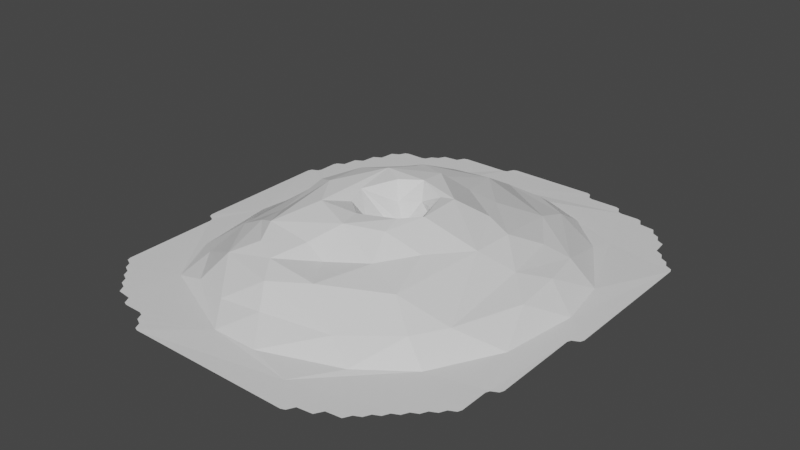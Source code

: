 # Source: Anthill.blend  (saved by Blender 2.93.21; exported with 4.5.12 LTS)
import bpy
from mathutils import Matrix  # noqa: F401  (used for matrix-valued properties, if any)

bpy.ops.wm.read_factory_settings(use_empty=True)
scene = bpy.context.scene
scene.name = 'Scene'

# ---- collections
col_collection = bpy.data.collections.new('Collection'); scene.collection.children.link(col_collection)

# ---- materials (node trees are filled in below, after node groups)
mat_anthill = bpy.data.materials.new('Anthill')
mat_anthill.use_transparent_shadow = False

# ---- material node trees
mat_anthill.use_nodes = True; mat_anthill.node_tree.nodes.clear()
_N = mat_anthill.node_tree.nodes; _L = mat_anthill.node_tree.links
n0 = _N.new('ShaderNodeBsdfPrincipled'); n0.name = 'Principled BSDF'; n0.location = (10, 300)
n0.distribution = 'GGX'
n0.subsurface_method = 'BURLEY'
n0.inputs[3].default_value = 1.45
n0.inputs[27].default_value = (0.0, 0.0, 0.0, 1.0)
n0.inputs[28].default_value = 1.0
n1 = _N.new('ShaderNodeOutputMaterial'); n1.name = 'Material Output'; n1.location = (300, 300)
_L.new(n0.outputs[0], n1.inputs[0])
n1.is_active_output = True

# ---- world
world_world = bpy.data.worlds.new('World'); scene.world = world_world
world_world.use_nodes = True; world_world.node_tree.nodes.clear()
_N = world_world.node_tree.nodes; _L = world_world.node_tree.links
n0 = _N.new('ShaderNodeOutputWorld'); n0.name = 'World Output'; n0.location = (300, 300)
n1 = _N.new('ShaderNodeBackground'); n1.name = 'Background'; n1.location = (10, 300)
n1.inputs[0].default_value = (0.05088, 0.05088, 0.05088, 1.0)
_L.new(n1.outputs[0], n0.inputs[0])
n0.is_active_output = True
world_world.color = (0.05088, 0.05088, 0.05088)
world_world.use_sun_shadow = False
world_world.sun_shadow_jitter_overblur = 0.0

# ---- meshes
me_plane = bpy.data.meshes.new('Plane')
me_plane.from_pydata([(0.3052, -0.7158, 0.07377), (0.3802, -0.6614, 0.07377), (-0.3613, -0.6877, 0.07377), (0.0109, -0.6235, 0.07924), (0.474, -0.5677, 0.07377), (0.5623, -0.4824, 0.07377), (0.5629, -0.392, 0.07376), (-0.431, -0.4879, 0.07526), (0.04418, -0.4348, 0.1995), (-0.2816, -0.4329, 0.1774), (0.5677, -0.3802, 0.07361), (-0.01581, -0.3371, 0.2013), (0.107, -0.2774, 0.2137), (-0.2352, -0.3116, 0.2418), (-0.2176, -0.08957, 0.2922), (-0.03615, -0.1777, 0.2778), (0.4585, -0.08344, 0.135), (-0.02971, -0.1597, 0.2587), (0.08178, -0.1951, 0.2679), (-0.1409, 0.08092, 0.2956), (-0.01737, -0.04917, 0.1893), (0.599, -0.06766, 0.07377), (-0.07805, 0.04873, 0.2881), (-0.001416, -0.01761, 0.1904), (-0.5155, 0.2248, 0.07663), (0.205, 0.1141, 0.2333), (-0.4029, 0.2919, 0.1203), (-0.06755, 0.262, 0.2241), (-0.6511, 0.2761, 0.07377), (0.4211, 0.2051, 0.1369), (-0.6199, 0.3699, 0.07377), (-0.5908, 0.4302, 0.07376), (0.2446, 0.4365, 0.1305), (0.5989, 0.4427, 0.07377), (-0.5596, 0.4927, 0.07376), (0.01759, 0.4883, 0.1415), (0.5677, 0.474, 0.07377), (0.5342, 0.5074, 0.07377), (0.5574, 0.4949, 0.07377), (-0.5283, 0.5552, 0.07377), (0.1155, 0.5752, 0.07915), (0.5052, 0.5677, 0.07377), (-0.4114, 0.599, 0.07377), (0.474, 0.5989, 0.07377), (0.4949, 0.5886, 0.07377), (-0.4011, 0.6198, 0.07377), (-0.3802, 0.6302, 0.07377), (-0.3199, 0.6592, 0.07377), (0.4136, 0.6279, 0.07377), (-0.3677, 0.6533, 0.07374), (0.2045, 0.6879, 0.07376), (0.3177, 0.6615, 0.07377), (0.4011, 0.6511, 0.07377), (-0.3074, 0.6824, 0.07377), (-0.1302, 0.6927, 0.07377), (0.1927, 0.6927, 0.07377), (0.3074, 0.6824, 0.07377), (-0.1199, 0.7136, 0.07377), (0.1824, 0.7136, 0.07377), (-0.2954, -0.7496, 0.07377), (-0.3177, -0.724, 0.07377), (0.2324, -0.7498, 0.07377), (0.2574, -0.7217, 0.07377), (-0.3386, -0.7136, 0.07377), (-0.3489, -0.6927, 0.07377), (0.3199, -0.6904, 0.07377), (-0.4204, -0.6871, 0.07377), (-0.4449, -0.6592, 0.07377), (0.1574, -0.6619, 0.07371), (0.3677, -0.6846, 0.07377), (-0.4927, -0.6533, 0.07376), (-0.5052, -0.6302, 0.07377), (0.4114, -0.6302, 0.07377), (-0.5261, -0.6198, 0.07377), (0.4324, -0.6198, 0.07377), (-0.5364, -0.599, 0.07377), (0.4427, -0.5989, 0.07377), (-0.5574, -0.5886, 0.07377), (-0.1368, -0.6213, 0.07802), (-0.5677, -0.5677, 0.07377), (0.2505, -0.5376, 0.08015), (0.4636, -0.5886, 0.07377), (-0.5989, -0.5365, 0.07377), (-0.5886, -0.5573, 0.07377), (-0.04872, -0.5424, 0.1291), (0.5052, -0.5365, 0.07377), (-0.6199, -0.5261, 0.07377), (0.5261, -0.5261, 0.07377), (-0.6246, -0.5142, 0.07377), (-0.198, -0.5421, 0.1124), (0.5364, -0.5052, 0.07377), (-0.085, -0.4868, 0.1832), (0.5574, -0.4948, 0.07377), (0.1713, -0.5033, 0.1284), (-0.3415, -0.4903, 0.09578), (0.3955, -0.4222, 0.07573), (-0.6254, -0.2046, 0.07398), (-0.3642, -0.2934, 0.185), (0.5075, -0.2215, 0.07792), (-0.4323, -0.3741, 0.1027), (-0.2905, -0.2939, 0.221), (0.3236, -0.3913, 0.1335), (-0.1301, -0.4202, 0.207), (-0.5104, -0.3213, 0.07923), (-0.08445, -0.3239, 0.2315), (0.5934, -0.3579, 0.07383), (-0.4426, -0.1726, 0.1391), (-0.2022, -0.3834, 0.2208), (0.1877, -0.1697, 0.2224), (0.2319, -0.3285, 0.1906), (0.3847, -0.2961, 0.1366), (-0.153, -0.1925, 0.287), (-0.02719, -0.242, 0.2744), (-0.6302, -0.1927, 0.07377), (-0.288, -0.2141, 0.2235), (0.5941, -0.07953, 0.07367), (-0.6559, -0.1704, 0.07374), (0.07477, -0.1373, 0.2814), (-0.1066, -0.1188, 0.2702), (0.07245, -0.08804, 0.2296), (-0.3346, -0.06087, 0.2171), (-0.1258, -0.05739, 0.2823), (-0.06332, -0.1078, 0.2292), (0.01162, -0.06036, 0.19), (0.09405, -0.05007, 0.2595), (0.07787, -0.021, 0.213), (0.279, -0.0437, 0.2139), (0.3728, 0.003832, 0.1618), (0.1212, -0.07587, 0.2786), (0.6246, -0.04545, 0.07374), (-0.2708, -0.06685, 0.2736), (0.07301, 0.01126, 0.2268), (0.07061, 0.01601, 0.2533), (-0.04772, 0.01297, 0.237), (0.01764, 0.04315, 0.2478), (0.07672, 0.05319, 0.2766), (0.5405, 0.02393, 0.07623), (-0.4236, 0.01006, 0.1514), (0.1152, 0.06608, 0.2772), (-0.5518, -0.05289, 0.07811), (-0.3467, 0.00769, 0.2112), (-0.2262, 0.05434, 0.2804), (-0.01011, 0.08514, 0.2925), (0.2828, 0.09349, 0.2108), (-0.01084, 0.1675, 0.2851), (0.449, 0.06832, 0.1418), (-0.6559, 0.2642, 0.07375), (-0.1018, 0.1662, 0.2832), (0.3397, 0.1918, 0.1588), (-0.3815, 0.1763, 0.1501), (-0.2105, 0.189, 0.2294), (0.04621, 0.2318, 0.2261), (-0.3123, 0.1868, 0.2037), (-0.6302, 0.2864, 0.07377), (0.1499, 0.2223, 0.2194), (-0.6254, 0.2983, 0.07377), (-0.19, 0.3091, 0.2139), (-0.4564, 0.3602, 0.07549), (0.2418, 0.3342, 0.1614), (0.5129, 0.1918, 0.07899), (-0.6248, 0.3574, 0.07377), (-0.5967, 0.3824, 0.07376), (-0.2243, 0.3268, 0.194), (-0.2804, 0.3529, 0.1403), (-0.1367, 0.4031, 0.1797), (0.007699, 0.3855, 0.1995), (0.3825, 0.4003, 0.07909), (0.6246, 0.4204, 0.07375), (-0.5654, 0.4449, 0.07378), (0.6199, 0.4323, 0.07377), (0.5886, 0.4636, 0.07377), (-0.04181, 0.5774, 0.07695), (-0.5342, 0.5074, 0.07376), (-0.2216, 0.5089, 0.07964), (-0.4238, 0.594, 0.07377), (0.1265, 0.5011, 0.1273), (0.2575, 0.5122, 0.0818), (0.5283, 0.5552, 0.07377), (-0.5052, 0.5677, 0.07377), (0.4014, 0.4623, 0.07379), (-0.4948, 0.5886, 0.07377), (-0.4829, 0.5934, 0.07377), (0.33, 0.6565, 0.07377), (0.4614, 0.6221, 0.07377), (0.3892, 0.6559, 0.07377), (-0.2954, 0.6871, 0.07377), (-0.142, 0.6879, 0.07377), (0.2949, 0.6873, 0.07377), (-0.1074, 0.7185, 0.07377), (0.1704, 0.7184, 0.07377), (-0.3074, -0.7449, 0.07377), (0.2449, -0.7449, 0.07377), (-0.4324, -0.6824, 0.07377), (0.4011, -0.6511, 0.07377), (0.4949, -0.5574, 0.07377), (0.5886, -0.3699, 0.07377), (-0.6511, -0.1824, 0.07377), (0.6199, -0.05737, 0.07377)], [], [(62, 59, 191), (191, 59, 61), (65, 68, 0), (78, 2, 64), (69, 68, 65), (70, 67, 7), (68, 3, 78), (72, 68, 193), (2, 7, 67), (78, 7, 2), (74, 68, 72), (76, 68, 74), (78, 89, 94), (3, 84, 78), (3, 93, 84), (68, 95, 80), (85, 95, 194), (87, 95, 85), (90, 95, 87), (89, 9, 94), (92, 95, 90), (92, 5, 95), (94, 99, 7), (7, 96, 83, 79), (9, 91, 102), (93, 101, 109), (9, 102, 107), (8, 11, 102), (103, 96, 7), (99, 103, 7), (107, 100, 9), (11, 104, 102), (95, 98, 110), (104, 13, 107), (11, 112, 104), (101, 110, 109), (97, 106, 99), (12, 112, 11), (109, 108, 12), (96, 139, 113), (111, 14, 13), (113, 139, 196), (196, 139, 116), (15, 111, 112), (112, 117, 15), (109, 110, 126), (14, 130, 114), (15, 118, 111), (109, 126, 108), (106, 137, 139), (114, 130, 120), (15, 119, 17), (18, 128, 117), (110, 127, 126), (116, 139, 146), (121, 19, 111), (122, 121, 118), (117, 124, 119), (119, 124, 125), (131, 124, 132), (124, 135, 132), (128, 126, 138), (19, 141, 14), (133, 22, 121), (131, 132, 134), (139, 137, 24), (121, 22, 19), (132, 135, 134), (143, 25, 126), (136, 145, 16), (137, 140, 149), (134, 135, 142), (140, 152, 149), (140, 150, 152), (19, 144, 147), (138, 151, 144), (25, 151, 138), (25, 143, 154), (145, 29, 127), (143, 158, 154), (152, 156, 162), (151, 27, 144), (148, 158, 143), (24, 28, 146), (24, 153, 28), (24, 155, 153), (149, 163, 26), (152, 162, 163), (150, 27, 156), (167, 179, 159), (155, 161, 160), (27, 165, 156), (154, 158, 165), (159, 166, 29), (161, 30, 160), (29, 32, 158), (157, 31, 161), (158, 35, 165), (157, 168, 31), (167, 169, 179), (179, 169, 33), (166, 176, 32), (179, 33, 170), (179, 170, 36), (157, 172, 34), (32, 175, 35), (157, 174, 172), (174, 178, 39), (174, 180, 178), (35, 40, 171), (175, 40, 35), (179, 40, 176), (179, 177, 41), (180, 174, 181), (174, 157, 42), (157, 173, 186), (179, 41, 44), (157, 186, 47), (179, 183, 48), (47, 49, 157), (173, 171, 186), (40, 182, 171), (182, 52, 184), (182, 48, 52), (50, 56, 187), (50, 51, 56), (189, 188, 57), (171, 58, 189), (171, 55, 58), (190, 59, 78), (60, 190, 78), (63, 60, 78), (64, 63, 78), (59, 68, 78), (59, 62, 68), (0, 68, 62), (192, 66, 2), (67, 192, 2), (69, 1, 68), (71, 70, 7), (1, 193, 68), (73, 71, 7), (75, 73, 7), (77, 75, 7), (79, 77, 7), (78, 94, 7), (78, 84, 89), (76, 81, 68), (81, 4, 95), (68, 81, 95), (82, 83, 96), (3, 80, 93), (3, 68, 80), (4, 194, 95), (86, 82, 96), (86, 96, 88), (89, 91, 9), (89, 84, 91), (84, 93, 91), (91, 93, 8), (93, 80, 101), (80, 95, 101), (5, 6, 95), (91, 8, 102), (8, 93, 109), (94, 9, 99), (9, 97, 99), (8, 12, 11), (101, 95, 110), (95, 6, 10), (195, 105, 10), (97, 9, 100), (98, 95, 10), (102, 104, 107), (103, 139, 96), (99, 106, 103), (100, 107, 13), (104, 112, 13), (10, 105, 115), (13, 112, 111), (112, 12, 18), (97, 100, 114), (110, 98, 16), (103, 106, 139), (18, 12, 108), (112, 18, 117), (110, 16, 127), (10, 115, 136), (106, 97, 140), (140, 97, 120), (97, 114, 120), (15, 17, 118), (111, 118, 121), (106, 140, 137), (17, 122, 118), (136, 98, 10), (127, 16, 145), (111, 19, 14), (122, 20, 121), (124, 117, 128), (119, 125, 123), (115, 21, 136), (20, 23, 121), (20, 123, 23), (123, 125, 23), (125, 124, 131), (124, 128, 135), (16, 98, 136), (21, 197, 136), (197, 129, 136), (120, 130, 140), (133, 23, 134), (23, 125, 131), (140, 130, 141), (23, 131, 134), (126, 127, 143), (135, 128, 138), (126, 25, 138), (22, 133, 142), (133, 134, 142), (140, 141, 150), (139, 24, 146), (141, 19, 147), (138, 142, 135), (144, 142, 138), (136, 159, 145), (145, 159, 29), (137, 149, 26), (19, 142, 144), (129, 167, 136), (127, 29, 148), (152, 150, 156), (150, 147, 27), (151, 25, 154), (136, 167, 159), (149, 152, 163), (151, 154, 165), (148, 29, 158), (27, 151, 165), (29, 166, 32), (159, 179, 166), (164, 156, 165), (26, 163, 157), (163, 162, 164), (162, 156, 164), (157, 163, 173), (163, 164, 173), (168, 157, 34), (166, 179, 176), (171, 164, 35), (164, 165, 35), (158, 32, 35), (173, 164, 171), (32, 176, 175), (36, 38, 179), (179, 38, 37), (172, 174, 39), (175, 176, 40), (179, 182, 40), (179, 37, 177), (179, 44, 43), (157, 45, 42), (157, 46, 45), (179, 48, 182), (179, 43, 183), (157, 49, 46), (171, 182, 50), (182, 51, 50), (186, 53, 47), (186, 185, 53), (50, 55, 171), (189, 57, 54), (13, 14, 114, 100), (12, 8, 109), (108, 126, 128, 18), (119, 15, 117), (17, 123, 20, 122), (24, 137, 26, 157), (123, 17, 119), (121, 23, 133), (141, 130, 14), (19, 22, 142), (143, 127, 148), (150, 141, 147), (24, 157, 161, 155), (27, 147, 144), (171, 189, 54, 186)])
_uv = me_plane.uv_layers.new(name='UVMap')
_uv.uv.foreach_set('vector', [0.6269, 0.1406, 0.352, 0.125, 0.625, 0.125, 0.625, 0.125, 0.352, 0.125, 0.6165, 0.125, 0.6581, 0.1562, 0.5743, 0.1827, 0.6544, 0.1406, 0.4312, 0.1899, 0.3196, 0.1563, 0.3281, 0.1562, 0.6857, 0.1562, 0.5743, 0.1827, 0.6581, 0.1562, 0.2518, 0.1719, 0.2794, 0.1719, 0.2873, 0.2579, 0.5743, 0.1827, 0.51, 0.1986, 0.4312, 0.1899, 0.7031, 0.1875, 0.5743, 0.1827, 0.7031, 0.1719, 0.3196, 0.1563, 0.2873, 0.2579, 0.2794, 0.1719, 0.4312, 0.1899, 0.2873, 0.2579, 0.3196, 0.1563, 0.7188, 0.1875, 0.5743, 0.1827, 0.7031, 0.1875, 0.7188, 0.2031, 0.5743, 0.1827, 0.7188, 0.1875, 0.4312, 0.1899, 0.4029, 0.2325, 0.333, 0.2554, 0.51, 0.1986, 0.4778, 0.2293, 0.4312, 0.1899, 0.51, 0.1986, 0.5821, 0.2535, 0.4778, 0.2293, 0.5743, 0.1827, 0.6979, 0.296, 0.6248, 0.2319, 0.75, 0.2343, 0.6979, 0.296, 0.75, 0.2188, 0.7657, 0.2344, 0.6979, 0.296, 0.75, 0.2343, 0.7656, 0.25, 0.6979, 0.296, 0.7657, 0.2344, 0.4029, 0.2325, 0.3642, 0.2913, 0.333, 0.2554, 0.7813, 0.25, 0.6979, 0.296, 0.7656, 0.25, 0.7813, 0.25, 0.7813, 0.2585, 0.6979, 0.296, 0.333, 0.2554, 0.2875, 0.314, 0.2873, 0.2579, 0.2873, 0.2579, 0.1875, 0.398, 0.2031, 0.2188, 0.2188, 0.2187, 0.3642, 0.2913, 0.4576, 0.2638, 0.44, 0.3029, 0.5821, 0.2535, 0.6587, 0.3044, 0.6111, 0.3398, 0.3642, 0.2913, 0.44, 0.3029, 0.4026, 0.3353, 0.5326, 0.2788, 0.4923, 0.3369, 0.44, 0.3029, 0.2423, 0.3378, 0.1875, 0.398, 0.2873, 0.2579, 0.2875, 0.314, 0.2423, 0.3378, 0.2873, 0.2579, 0.4026, 0.3353, 0.3621, 0.3724, 0.3642, 0.2913, 0.4923, 0.3369, 0.4635, 0.353, 0.44, 0.3029, 0.6979, 0.296, 0.7481, 0.3899, 0.7004, 0.3661, 0.4635, 0.353, 0.394, 0.3761, 0.4026, 0.3353, 0.4923, 0.3369, 0.4859, 0.3871, 0.4635, 0.353, 0.6587, 0.3044, 0.7004, 0.3661, 0.6111, 0.3398, 0.3193, 0.3571, 0.2806, 0.4141, 0.2875, 0.314, 0.5503, 0.3604, 0.4859, 0.3871, 0.4923, 0.3369, 0.6111, 0.3398, 0.5898, 0.4136, 0.5503, 0.3604, 0.1875, 0.398, 0.2335, 0.4736, 0.1875, 0.4062, 0.4239, 0.4137, 0.4, 0.4624, 0.394, 0.3761, 0.1875, 0.4062, 0.2335, 0.4736, 0.1719, 0.4063, 0.1719, 0.4063, 0.2335, 0.4736, 0.1719, 0.4145, 0.4812, 0.4184, 0.4239, 0.4137, 0.4859, 0.3871, 0.4859, 0.3871, 0.5341, 0.4355, 0.4812, 0.4184, 0.6111, 0.3398, 0.7004, 0.3661, 0.639, 0.4681, 0.4, 0.4624, 0.3784, 0.471, 0.3654, 0.4172, 0.4812, 0.4184, 0.4464, 0.4457, 0.4239, 0.4137, 0.6111, 0.3398, 0.639, 0.4681, 0.5898, 0.4136, 0.2806, 0.4141, 0.2856, 0.5073, 0.2335, 0.4736, 0.3654, 0.4172, 0.3784, 0.471, 0.3465, 0.4698, 0.4812, 0.4184, 0.5204, 0.4576, 0.4785, 0.4344, 0.5397, 0.4069, 0.5662, 0.4646, 0.5341, 0.4355, 0.7004, 0.3661, 0.6843, 0.5015, 0.639, 0.4681, 0.1719, 0.4145, 0.2335, 0.4736, 0.1719, 0.6324, 0.438, 0.4745, 0.4261, 0.5389, 0.4239, 0.4137, 0.4684, 0.4528, 0.438, 0.4745, 0.4464, 0.4457, 0.5341, 0.4355, 0.5507, 0.4728, 0.5204, 0.4576, 0.5204, 0.4576, 0.5507, 0.4728, 0.5103, 0.4779, 0.5139, 0.4922, 0.5507, 0.4728, 0.5398, 0.5072, 0.5507, 0.4728, 0.539, 0.532, 0.5398, 0.5072, 0.5662, 0.4646, 0.639, 0.4681, 0.5598, 0.5372, 0.4261, 0.5389, 0.3944, 0.5291, 0.4, 0.4624, 0.4715, 0.5041, 0.4534, 0.53, 0.438, 0.4745, 0.5139, 0.4922, 0.5398, 0.5072, 0.496, 0.5194, 0.2335, 0.4736, 0.2856, 0.5073, 0.2324, 0.6136, 0.438, 0.4745, 0.4534, 0.53, 0.4261, 0.5389, 0.5398, 0.5072, 0.539, 0.532, 0.496, 0.5194, 0.6451, 0.5476, 0.6047, 0.5596, 0.639, 0.4681, 0.7673, 0.5149, 0.7205, 0.5324, 0.7273, 0.4574, 0.2856, 0.5073, 0.3323, 0.509, 0.3114, 0.5854, 0.496, 0.5194, 0.539, 0.532, 0.4858, 0.5519, 0.3323, 0.509, 0.3507, 0.5916, 0.3114, 0.5854, 0.3323, 0.509, 0.4034, 0.5934, 0.3507, 0.5916, 0.4261, 0.5389, 0.4916, 0.5879, 0.447, 0.5856, 0.5598, 0.5372, 0.5207, 0.6181, 0.4916, 0.5879, 0.6047, 0.5596, 0.5207, 0.6181, 0.5598, 0.5372, 0.6047, 0.5596, 0.6451, 0.5476, 0.582, 0.6238, 0.7205, 0.5324, 0.7091, 0.6029, 0.6843, 0.5015, 0.6451, 0.5476, 0.6138, 0.6659, 0.582, 0.6238, 0.3507, 0.5916, 0.4118, 0.6484, 0.3931, 0.6607, 0.5207, 0.6181, 0.4685, 0.6282, 0.4916, 0.5879, 0.6671, 0.5962, 0.6138, 0.6659, 0.6451, 0.5476, 0.2324, 0.6136, 0.1719, 0.6406, 0.1719, 0.6324, 0.2324, 0.6136, 0.1875, 0.6406, 0.1719, 0.6406, 0.2324, 0.6136, 0.1875, 0.6488, 0.1875, 0.6406, 0.3114, 0.5854, 0.3609, 0.6739, 0.3045, 0.6428, 0.3507, 0.5916, 0.3931, 0.6607, 0.3609, 0.6739, 0.4034, 0.5934, 0.4685, 0.6282, 0.4118, 0.6484, 0.8125, 0.7105, 0.6902, 0.7212, 0.7496, 0.5989, 0.1875, 0.6488, 0.2031, 0.6894, 0.1875, 0.679, 0.4685, 0.6282, 0.5015, 0.6876, 0.4118, 0.6484, 0.582, 0.6238, 0.6138, 0.6659, 0.5015, 0.6876, 0.7496, 0.5989, 0.6953, 0.7061, 0.7091, 0.6029, 0.2031, 0.6894, 0.1875, 0.6875, 0.1875, 0.679, 0.7091, 0.6029, 0.6185, 0.7141, 0.6138, 0.6659, 0.2765, 0.6797, 0.2031, 0.7169, 0.2031, 0.6894, 0.6138, 0.6659, 0.5128, 0.7442, 0.5015, 0.6876, 0.2765, 0.6797, 0.2187, 0.7206, 0.2031, 0.7169, 0.8125, 0.7105, 0.8125, 0.7188, 0.6902, 0.7212, 0.6902, 0.7212, 0.8125, 0.7188, 0.7969, 0.7188, 0.6953, 0.7061, 0.6282, 0.7533, 0.6185, 0.7141, 0.6902, 0.7212, 0.7969, 0.7188, 0.7969, 0.7344, 0.6902, 0.7212, 0.7969, 0.7344, 0.7812, 0.7344, 0.2765, 0.6797, 0.2344, 0.7519, 0.2188, 0.7482, 0.6185, 0.7141, 0.5635, 0.7498, 0.5128, 0.7442, 0.2765, 0.6797, 0.2884, 0.7969, 0.2344, 0.7519, 0.2884, 0.7969, 0.25, 0.7812, 0.2344, 0.7794, 0.2884, 0.7969, 0.25, 0.7969, 0.25, 0.7812, 0.5128, 0.7442, 0.5582, 0.7836, 0.4848, 0.7858, 0.5635, 0.7498, 0.5582, 0.7836, 0.5128, 0.7442, 0.6902, 0.7212, 0.5582, 0.7836, 0.6282, 0.7533, 0.6902, 0.7212, 0.7656, 0.7794, 0.75, 0.7813, 0.25, 0.7969, 0.2884, 0.7969, 0.2582, 0.7969, 0.2884, 0.7969, 0.2765, 0.6797, 0.2969, 0.7969, 0.2765, 0.6797, 0.3892, 0.7547, 0.4293, 0.8438, 0.6902, 0.7212, 0.75, 0.7813, 0.75, 0.7969, 0.2765, 0.6797, 0.4293, 0.8438, 0.3419, 0.8281, 0.6902, 0.7212, 0.7326, 0.8125, 0.705, 0.8125, 0.3419, 0.8281, 0.3143, 0.8281, 0.2765, 0.6797, 0.3892, 0.7547, 0.4848, 0.7858, 0.4293, 0.8438, 0.5582, 0.7836, 0.6647, 0.8281, 0.4848, 0.7858, 0.6647, 0.8281, 0.7031, 0.8281, 0.6949, 0.8281, 0.6647, 0.8281, 0.705, 0.8125, 0.7031, 0.8281, 0.6019, 0.8438, 0.6563, 0.8438, 0.6477, 0.8438, 0.6019, 0.8438, 0.6563, 0.8282, 0.6563, 0.8438, 0.5855, 0.8594, 0.446, 0.8594, 0.4375, 0.8594, 0.4848, 0.7858, 0.5938, 0.8594, 0.5855, 0.8594, 0.4848, 0.7858, 0.5938, 0.8438, 0.5938, 0.8594, 0.3438, 0.125, 0.352, 0.125, 0.4312, 0.1899, 0.3438, 0.1406, 0.3438, 0.125, 0.4312, 0.1899, 0.3281, 0.1406, 0.3438, 0.1406, 0.4312, 0.1899, 0.3281, 0.1562, 0.3281, 0.1406, 0.4312, 0.1899, 0.352, 0.125, 0.5743, 0.1827, 0.4312, 0.1899, 0.352, 0.125, 0.6269, 0.1406, 0.5743, 0.1827, 0.6544, 0.1406, 0.5743, 0.1827, 0.6269, 0.1406, 0.2813, 0.1563, 0.2895, 0.1563, 0.3196, 0.1563, 0.2794, 0.1719, 0.2813, 0.1563, 0.3196, 0.1563, 0.6857, 0.1562, 0.6875, 0.1719, 0.5743, 0.1827, 0.25, 0.1875, 0.2518, 0.1719, 0.2873, 0.2579, 0.6875, 0.1719, 0.7031, 0.1719, 0.5743, 0.1827, 0.2343, 0.1875, 0.25, 0.1875, 0.2873, 0.2579, 0.2344, 0.2031, 0.2343, 0.1875, 0.2873, 0.2579, 0.2187, 0.2031, 0.2344, 0.2031, 0.2873, 0.2579, 0.2188, 0.2187, 0.2187, 0.2031, 0.2873, 0.2579, 0.4312, 0.1899, 0.333, 0.2554, 0.2873, 0.2579, 0.4312, 0.1899, 0.4778, 0.2293, 0.4029, 0.2325, 0.7188, 0.2031, 0.7344, 0.2031, 0.5743, 0.1827, 0.7344, 0.2031, 0.7344, 0.2188, 0.6979, 0.296, 0.5743, 0.1827, 0.7344, 0.2031, 0.6979, 0.296, 0.2031, 0.2343, 0.2031, 0.2188, 0.1875, 0.398, 0.51, 0.1986, 0.6248, 0.2319, 0.5821, 0.2535, 0.51, 0.1986, 0.5743, 0.1827, 0.6248, 0.2319, 0.7344, 0.2188, 0.75, 0.2188, 0.6979, 0.296, 0.1875, 0.2344, 0.2031, 0.2343, 0.1875, 0.398, 0.1875, 0.2344, 0.1875, 0.398, 0.1875, 0.2426, 0.4029, 0.2325, 0.4576, 0.2638, 0.3642, 0.2913, 0.4029, 0.2325, 0.4778, 0.2293, 0.4576, 0.2638, 0.4778, 0.2293, 0.5821, 0.2535, 0.4576, 0.2638, 0.4576, 0.2638, 0.5821, 0.2535, 0.5326, 0.2788, 0.5821, 0.2535, 0.6248, 0.2319, 0.6587, 0.3044, 0.6248, 0.2319, 0.6979, 0.296, 0.6587, 0.3044, 0.7813, 0.2585, 0.7813, 0.3043, 0.6979, 0.296, 0.4576, 0.2638, 0.5326, 0.2788, 0.44, 0.3029, 0.5326, 0.2788, 0.5821, 0.2535, 0.6111, 0.3398, 0.333, 0.2554, 0.3642, 0.2913, 0.2875, 0.314, 0.3642, 0.2913, 0.3193, 0.3571, 0.2875, 0.314, 0.5326, 0.2788, 0.5503, 0.3604, 0.4923, 0.3369, 0.6587, 0.3044, 0.6979, 0.296, 0.7004, 0.3661, 0.6979, 0.296, 0.7813, 0.3043, 0.7813, 0.3125, 0.7969, 0.3125, 0.7969, 0.3207, 0.7813, 0.3125, 0.3193, 0.3571, 0.3642, 0.2913, 0.3621, 0.3724, 0.7481, 0.3899, 0.6979, 0.296, 0.7813, 0.3125, 0.44, 0.3029, 0.4635, 0.353, 0.4026, 0.3353, 0.2423, 0.3378, 0.2335, 0.4736, 0.1875, 0.398, 0.2875, 0.314, 0.2806, 0.4141, 0.2423, 0.3378, 0.3621, 0.3724, 0.4026, 0.3353, 0.394, 0.3761, 0.4635, 0.353, 0.4859, 0.3871, 0.394, 0.3761, 0.7813, 0.3125, 0.7969, 0.3207, 0.7969, 0.4605, 0.394, 0.3761, 0.4859, 0.3871, 0.4239, 0.4137, 0.4859, 0.3871, 0.5503, 0.3604, 0.5397, 0.4069, 0.3193, 0.3571, 0.3621, 0.3724, 0.3654, 0.4172, 0.7004, 0.3661, 0.7481, 0.3899, 0.7273, 0.4574, 0.2423, 0.3378, 0.2806, 0.4141, 0.2335, 0.4736, 0.5397, 0.4069, 0.5503, 0.3604, 0.5898, 0.4136, 0.4859, 0.3871, 0.5397, 0.4069, 0.5341, 0.4355, 0.7004, 0.3661, 0.7273, 0.4574, 0.6843, 0.5015, 0.7813, 0.3125, 0.7969, 0.4605, 0.7673, 0.5149, 0.2806, 0.4141, 0.3193, 0.3571, 0.3323, 0.509, 0.3323, 0.509, 0.3193, 0.3571, 0.3465, 0.4698, 0.3193, 0.3571, 0.3654, 0.4172, 0.3465, 0.4698, 0.4812, 0.4184, 0.4785, 0.4344, 0.4464, 0.4457, 0.4239, 0.4137, 0.4464, 0.4457, 0.438, 0.4745, 0.2806, 0.4141, 0.3323, 0.509, 0.2856, 0.5073, 0.4785, 0.4344, 0.4684, 0.4528, 0.4464, 0.4457, 0.7673, 0.5149, 0.7481, 0.3899, 0.7813, 0.3125, 0.6843, 0.5015, 0.7273, 0.4574, 0.7205, 0.5324, 0.4239, 0.4137, 0.4261, 0.5389, 0.4, 0.4624, 0.4684, 0.4528, 0.4818, 0.4703, 0.438, 0.4745, 0.5507, 0.4728, 0.5341, 0.4355, 0.5662, 0.4646, 0.5204, 0.4576, 0.5103, 0.4779, 0.4902, 0.4653, 0.7969, 0.4605, 0.7969, 0.4688, 0.7673, 0.5149, 0.4818, 0.4703, 0.4845, 0.4817, 0.438, 0.4745, 0.4818, 0.4703, 0.4902, 0.4653, 0.4845, 0.4817, 0.4902, 0.4653, 0.5103, 0.4779, 0.4845, 0.4817, 0.5103, 0.4779, 0.5507, 0.4728, 0.5139, 0.4922, 0.5507, 0.4728, 0.5662, 0.4646, 0.539, 0.532, 0.7273, 0.4574, 0.7481, 0.3899, 0.7673, 0.5149, 0.7969, 0.4688, 0.8125, 0.4688, 0.7673, 0.5149, 0.8125, 0.4688, 0.8125, 0.477, 0.7673, 0.5149, 0.3465, 0.4698, 0.3784, 0.471, 0.3323, 0.509, 0.4715, 0.5041, 0.4845, 0.4817, 0.496, 0.5194, 0.4845, 0.4817, 0.5103, 0.4779, 0.5139, 0.4922, 0.3323, 0.509, 0.3784, 0.471, 0.3944, 0.5291, 0.4845, 0.4817, 0.5139, 0.4922, 0.496, 0.5194, 0.639, 0.4681, 0.6843, 0.5015, 0.6451, 0.5476, 0.539, 0.532, 0.5662, 0.4646, 0.5598, 0.5372, 0.639, 0.4681, 0.6047, 0.5596, 0.5598, 0.5372, 0.4534, 0.53, 0.4715, 0.5041, 0.4858, 0.5519, 0.4715, 0.5041, 0.496, 0.5194, 0.4858, 0.5519, 0.3323, 0.509, 0.3944, 0.5291, 0.4034, 0.5934, 0.2335, 0.4736, 0.2324, 0.6136, 0.1719, 0.6324, 0.3944, 0.5291, 0.4261, 0.5389, 0.447, 0.5856, 0.5598, 0.5372, 0.4858, 0.5519, 0.539, 0.532, 0.4916, 0.5879, 0.4858, 0.5519, 0.5598, 0.5372, 0.7673, 0.5149, 0.7496, 0.5989, 0.7205, 0.5324, 0.7205, 0.5324, 0.7496, 0.5989, 0.7091, 0.6029, 0.2856, 0.5073, 0.3114, 0.5854, 0.3045, 0.6428, 0.4261, 0.5389, 0.4858, 0.5519, 0.4916, 0.5879, 0.8125, 0.477, 0.8125, 0.7105, 0.7673, 0.5149, 0.6843, 0.5015, 0.7091, 0.6029, 0.6671, 0.5962, 0.3507, 0.5916, 0.4034, 0.5934, 0.4118, 0.6484, 0.4034, 0.5934, 0.447, 0.5856, 0.4685, 0.6282, 0.5207, 0.6181, 0.6047, 0.5596, 0.582, 0.6238, 0.7673, 0.5149, 0.8125, 0.7105, 0.7496, 0.5989, 0.3114, 0.5854, 0.3507, 0.5916, 0.3609, 0.6739, 0.5207, 0.6181, 0.582, 0.6238, 0.5015, 0.6876, 0.6671, 0.5962, 0.7091, 0.6029, 0.6138, 0.6659, 0.4685, 0.6282, 0.5207, 0.6181, 0.5015, 0.6876, 0.7091, 0.6029, 0.6953, 0.7061, 0.6185, 0.7141, 0.7496, 0.5989, 0.6902, 0.7212, 0.6953, 0.7061, 0.4337, 0.7044, 0.4118, 0.6484, 0.5015, 0.6876, 0.3045, 0.6428, 0.3609, 0.6739, 0.2765, 0.6797, 0.3609, 0.6739, 0.3931, 0.6607, 0.4337, 0.7044, 0.3931, 0.6607, 0.4118, 0.6484, 0.4337, 0.7044, 0.2765, 0.6797, 0.3609, 0.6739, 0.3892, 0.7547, 0.3609, 0.6739, 0.4337, 0.7044, 0.3892, 0.7547, 0.2187, 0.7206, 0.2765, 0.6797, 0.2188, 0.7482, 0.6953, 0.7061, 0.6902, 0.7212, 0.6282, 0.7533, 0.4848, 0.7858, 0.4337, 0.7044, 0.5128, 0.7442, 0.4337, 0.7044, 0.5015, 0.6876, 0.5128, 0.7442, 0.6138, 0.6659, 0.6185, 0.7141, 0.5128, 0.7442, 0.3892, 0.7547, 0.4337, 0.7044, 0.4848, 0.7858, 0.6185, 0.7141, 0.6282, 0.7533, 0.5635, 0.7498, 0.7812, 0.7344, 0.7813, 0.75, 0.6902, 0.7212, 0.6902, 0.7212, 0.7813, 0.75, 0.7656, 0.7519, 0.2344, 0.7519, 0.2884, 0.7969, 0.2344, 0.7794, 0.5635, 0.7498, 0.6282, 0.7533, 0.5582, 0.7836, 0.6902, 0.7212, 0.6647, 0.8281, 0.5582, 0.7836, 0.6902, 0.7212, 0.7656, 0.7519, 0.7656, 0.7794, 0.6902, 0.7212, 0.75, 0.7969, 0.7344, 0.7969, 0.2765, 0.6797, 0.2968, 0.8125, 0.2969, 0.7969, 0.2765, 0.6797, 0.3125, 0.8125, 0.2968, 0.8125, 0.6902, 0.7212, 0.705, 0.8125, 0.6647, 0.8281, 0.6902, 0.7212, 0.7344, 0.7969, 0.7326, 0.8125, 0.2765, 0.6797, 0.3143, 0.8281, 0.3125, 0.8125, 0.4848, 0.7858, 0.6647, 0.8281, 0.6019, 0.8438, 0.6647, 0.8281, 0.6563, 0.8282, 0.6019, 0.8438, 0.4293, 0.8438, 0.3438, 0.8438, 0.3419, 0.8281, 0.4293, 0.8438, 0.352, 0.8438, 0.3438, 0.8438, 0.6019, 0.8438, 0.5938, 0.8438, 0.4848, 0.7858, 0.5855, 0.8594, 0.4375, 0.8594, 0.4375, 0.8438, 0.394, 0.3761, 0.4, 0.4624, 0.3654, 0.4172, 0.3621, 0.3724, 0.5503, 0.3604, 0.5326, 0.2788, 0.6111, 0.3398, 0.5898, 0.4136, 0.639, 0.4681, 0.5662, 0.4646, 0.5397, 0.4069, 0.5204, 0.4576, 0.4812, 0.4184, 0.5341, 0.4355, 0.4785, 0.4344, 0.4902, 0.4653, 0.4818, 0.4703, 0.4684, 0.4528, 0.2324, 0.6136, 0.2856, 0.5073, 0.3045, 0.6428, 0.2765, 0.6797, 0.4902, 0.4653, 0.4785, 0.4344, 0.5204, 0.4576, 0.438, 0.4745, 0.4845, 0.4817, 0.4715, 0.5041, 0.3944, 0.5291, 0.3784, 0.471, 0.4, 0.4624, 0.4261, 0.5389, 0.4534, 0.53, 0.4858, 0.5519, 0.6451, 0.5476, 0.6843, 0.5015, 0.6671, 0.5962, 0.4034, 0.5934, 0.3944, 0.5291, 0.447, 0.5856, 0.2324, 0.6136, 0.2765, 0.6797, 0.2031, 0.6894, 0.1875, 0.6488, 0.4685, 0.6282, 0.447, 0.5856, 0.4916, 0.5879, 0.4848, 0.7858, 0.5855, 0.8594, 0.4375, 0.8438, 0.4293, 0.8438])
me_plane.materials.append(mat_anthill)
me_plane.use_remesh_fix_poles = True
me_plane.use_remesh_preserve_attributes = False
me_plane.update()

# ---- objects
ob_plane = bpy.data.objects.new('Plane', me_plane)

# ---- transforms, parenting, visibility, modifiers, constraints
ob_plane.location = (0.0, 0.0, 0.0)

# ---- collection membership
col_collection.objects.link(ob_plane)

# ---- scene / render settings (as saved in the file)
scene.frame_start = 1; scene.frame_end = 250; scene.frame_set(13)
scene.render.engine = 'BLENDER_EEVEE_NEXT'
scene.cycles.use_denoising = False
scene.cycles.samples = 128
scene.cycles.sampling_pattern = 'TABULATED_SOBOL'
scene.cycles.use_adaptive_sampling = False
scene.cycles.use_light_tree = False
scene.view_settings.view_transform = 'Filmic'
bpy.context.view_layer.update()

# ---- added for rendering (the .blend has no active camera and no usable light): camera, sun
cam_auto = bpy.data.cameras.new('AutoCamera')
cam_auto.lens = 50.0
cam_auto.sensor_width = 36.0
cam_auto.clip_end = 1000.0
ob_auto_camera = bpy.data.objects.new('AutoCamera', cam_auto)
scene.collection.objects.link(ob_auto_camera)
ob_auto_camera.location = (1.79857, -2.19266, 1.63598)
ob_auto_camera.rotation_euler = (1.09748, -7.21219e-08, 0.694738)
scene.camera = ob_auto_camera
light_auto_sun = bpy.data.lights.new('AutoSun', 'SUN')
light_auto_sun.energy = 3.0
light_auto_sun.angle = 0.0523599
ob_auto_sun = bpy.data.objects.new('AutoSun', light_auto_sun)
scene.collection.objects.link(ob_auto_sun)
ob_auto_sun.rotation_euler = (0.872665, 0.174533, 0.523599)
bpy.context.view_layer.update()
